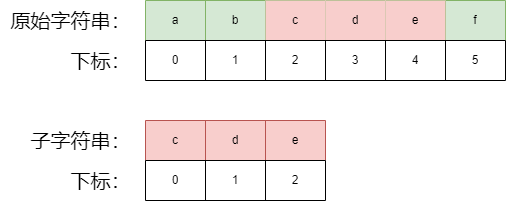

The diagram above was exported from draw.io. Its source (the exported page's mxGraphModel, read from the mxfile embedded in the PNG):
<mxGraphModel dx="2074" dy="1116" grid="1" gridSize="10" guides="1" tooltips="1" connect="1" arrows="1" fold="1" page="1" pageScale="1" pageWidth="827" pageHeight="1169" math="0" shadow="0">
  <root>
    <mxCell id="0" />
    <mxCell id="1" parent="0" />
    <mxCell id="wHsfZEXwYO4Ocky73zMs-14" value="" style="shape=table;startSize=0;container=1;collapsible=0;childLayout=tableLayout;fillColor=#d5e8d4;strokeColor=#82b366;fontSize=20;" vertex="1" parent="1">
      <mxGeometry x="210" y="290" width="360" height="40" as="geometry" />
    </mxCell>
    <mxCell id="wHsfZEXwYO4Ocky73zMs-15" value="" style="shape=tableRow;horizontal=0;startSize=0;swimlaneHead=0;swimlaneBody=0;strokeColor=inherit;top=0;left=0;bottom=0;right=0;collapsible=0;dropTarget=0;fillColor=none;points=[[0,0.5],[1,0.5]];portConstraint=eastwest;" vertex="1" parent="wHsfZEXwYO4Ocky73zMs-14">
      <mxGeometry width="360" height="40" as="geometry" />
    </mxCell>
    <mxCell id="wHsfZEXwYO4Ocky73zMs-16" value="a" style="shape=partialRectangle;html=1;whiteSpace=wrap;connectable=0;strokeColor=inherit;overflow=hidden;fillColor=none;top=0;left=0;bottom=0;right=0;pointerEvents=1;" vertex="1" parent="wHsfZEXwYO4Ocky73zMs-15">
      <mxGeometry width="60" height="40" as="geometry">
        <mxRectangle width="60" height="40" as="alternateBounds" />
      </mxGeometry>
    </mxCell>
    <mxCell id="wHsfZEXwYO4Ocky73zMs-17" value="b" style="shape=partialRectangle;html=1;whiteSpace=wrap;connectable=0;strokeColor=inherit;overflow=hidden;fillColor=none;top=0;left=0;bottom=0;right=0;pointerEvents=1;" vertex="1" parent="wHsfZEXwYO4Ocky73zMs-15">
      <mxGeometry x="60" width="60" height="40" as="geometry">
        <mxRectangle width="60" height="40" as="alternateBounds" />
      </mxGeometry>
    </mxCell>
    <mxCell id="wHsfZEXwYO4Ocky73zMs-18" value="c" style="shape=partialRectangle;html=1;whiteSpace=wrap;connectable=0;strokeColor=#b85450;overflow=hidden;fillColor=#f8cecc;top=0;left=0;bottom=0;right=0;pointerEvents=1;" vertex="1" parent="wHsfZEXwYO4Ocky73zMs-15">
      <mxGeometry x="120" width="60" height="40" as="geometry">
        <mxRectangle width="60" height="40" as="alternateBounds" />
      </mxGeometry>
    </mxCell>
    <mxCell id="wHsfZEXwYO4Ocky73zMs-19" value="d" style="shape=partialRectangle;html=1;whiteSpace=wrap;connectable=0;strokeColor=#b85450;overflow=hidden;fillColor=#f8cecc;top=0;left=0;bottom=0;right=0;pointerEvents=1;" vertex="1" parent="wHsfZEXwYO4Ocky73zMs-15">
      <mxGeometry x="180" width="60" height="40" as="geometry">
        <mxRectangle width="60" height="40" as="alternateBounds" />
      </mxGeometry>
    </mxCell>
    <mxCell id="wHsfZEXwYO4Ocky73zMs-20" value="e" style="shape=partialRectangle;html=1;whiteSpace=wrap;connectable=0;strokeColor=#b85450;overflow=hidden;fillColor=#f8cecc;top=0;left=0;bottom=0;right=0;pointerEvents=1;" vertex="1" parent="wHsfZEXwYO4Ocky73zMs-15">
      <mxGeometry x="240" width="60" height="40" as="geometry">
        <mxRectangle width="60" height="40" as="alternateBounds" />
      </mxGeometry>
    </mxCell>
    <mxCell id="wHsfZEXwYO4Ocky73zMs-21" value="f" style="shape=partialRectangle;html=1;whiteSpace=wrap;connectable=0;strokeColor=inherit;overflow=hidden;fillColor=none;top=0;left=0;bottom=0;right=0;pointerEvents=1;" vertex="1" parent="wHsfZEXwYO4Ocky73zMs-15">
      <mxGeometry x="300" width="60" height="40" as="geometry">
        <mxRectangle width="60" height="40" as="alternateBounds" />
      </mxGeometry>
    </mxCell>
    <mxCell id="wHsfZEXwYO4Ocky73zMs-30" value="&lt;font style=&quot;font-size: 20px;&quot;&gt;原始字符串：&lt;/font&gt;" style="text;html=1;align=center;verticalAlign=middle;resizable=0;points=[];autosize=1;strokeColor=none;fillColor=none;" vertex="1" parent="1">
      <mxGeometry x="65" y="290" width="140" height="40" as="geometry" />
    </mxCell>
    <mxCell id="wHsfZEXwYO4Ocky73zMs-39" value="&lt;font style=&quot;font-size: 20px;&quot;&gt;子字符串：&lt;/font&gt;" style="text;html=1;align=center;verticalAlign=middle;resizable=0;points=[];autosize=1;strokeColor=none;fillColor=none;" vertex="1" parent="1">
      <mxGeometry x="85" y="410" width="120" height="40" as="geometry" />
    </mxCell>
    <mxCell id="wHsfZEXwYO4Ocky73zMs-40" value="" style="shape=table;startSize=0;container=1;collapsible=0;childLayout=tableLayout;fillColor=#f8cecc;strokeColor=#b85450;" vertex="1" parent="1">
      <mxGeometry x="210" y="410" width="180" height="40" as="geometry" />
    </mxCell>
    <mxCell id="wHsfZEXwYO4Ocky73zMs-41" value="" style="shape=tableRow;horizontal=0;startSize=0;swimlaneHead=0;swimlaneBody=0;strokeColor=inherit;top=0;left=0;bottom=0;right=0;collapsible=0;dropTarget=0;fillColor=none;points=[[0,0.5],[1,0.5]];portConstraint=eastwest;" vertex="1" parent="wHsfZEXwYO4Ocky73zMs-40">
      <mxGeometry width="180" height="40" as="geometry" />
    </mxCell>
    <mxCell id="wHsfZEXwYO4Ocky73zMs-42" value="c" style="shape=partialRectangle;html=1;whiteSpace=wrap;connectable=0;strokeColor=inherit;overflow=hidden;fillColor=none;top=0;left=0;bottom=0;right=0;pointerEvents=1;" vertex="1" parent="wHsfZEXwYO4Ocky73zMs-41">
      <mxGeometry width="60" height="40" as="geometry">
        <mxRectangle width="60" height="40" as="alternateBounds" />
      </mxGeometry>
    </mxCell>
    <mxCell id="wHsfZEXwYO4Ocky73zMs-43" value="d" style="shape=partialRectangle;html=1;whiteSpace=wrap;connectable=0;strokeColor=inherit;overflow=hidden;fillColor=none;top=0;left=0;bottom=0;right=0;pointerEvents=1;" vertex="1" parent="wHsfZEXwYO4Ocky73zMs-41">
      <mxGeometry x="60" width="60" height="40" as="geometry">
        <mxRectangle width="60" height="40" as="alternateBounds" />
      </mxGeometry>
    </mxCell>
    <mxCell id="wHsfZEXwYO4Ocky73zMs-44" value="e" style="shape=partialRectangle;html=1;whiteSpace=wrap;connectable=0;strokeColor=inherit;overflow=hidden;fillColor=none;top=0;left=0;bottom=0;right=0;pointerEvents=1;" vertex="1" parent="wHsfZEXwYO4Ocky73zMs-41">
      <mxGeometry x="120" width="60" height="40" as="geometry">
        <mxRectangle width="60" height="40" as="alternateBounds" />
      </mxGeometry>
    </mxCell>
    <mxCell id="wHsfZEXwYO4Ocky73zMs-45" value="" style="shape=table;startSize=0;container=1;collapsible=0;childLayout=tableLayout;" vertex="1" parent="1">
      <mxGeometry x="210" y="330" width="360" height="40" as="geometry" />
    </mxCell>
    <mxCell id="wHsfZEXwYO4Ocky73zMs-46" value="" style="shape=tableRow;horizontal=0;startSize=0;swimlaneHead=0;swimlaneBody=0;strokeColor=inherit;top=0;left=0;bottom=0;right=0;collapsible=0;dropTarget=0;fillColor=none;points=[[0,0.5],[1,0.5]];portConstraint=eastwest;" vertex="1" parent="wHsfZEXwYO4Ocky73zMs-45">
      <mxGeometry width="360" height="40" as="geometry" />
    </mxCell>
    <mxCell id="wHsfZEXwYO4Ocky73zMs-47" value="0" style="shape=partialRectangle;html=1;whiteSpace=wrap;connectable=0;strokeColor=inherit;overflow=hidden;fillColor=none;top=0;left=0;bottom=0;right=0;pointerEvents=1;" vertex="1" parent="wHsfZEXwYO4Ocky73zMs-46">
      <mxGeometry width="60" height="40" as="geometry">
        <mxRectangle width="60" height="40" as="alternateBounds" />
      </mxGeometry>
    </mxCell>
    <mxCell id="wHsfZEXwYO4Ocky73zMs-48" value="1" style="shape=partialRectangle;html=1;whiteSpace=wrap;connectable=0;strokeColor=inherit;overflow=hidden;fillColor=none;top=0;left=0;bottom=0;right=0;pointerEvents=1;" vertex="1" parent="wHsfZEXwYO4Ocky73zMs-46">
      <mxGeometry x="60" width="60" height="40" as="geometry">
        <mxRectangle width="60" height="40" as="alternateBounds" />
      </mxGeometry>
    </mxCell>
    <mxCell id="wHsfZEXwYO4Ocky73zMs-49" value="2" style="shape=partialRectangle;html=1;whiteSpace=wrap;connectable=0;strokeColor=inherit;overflow=hidden;fillColor=none;top=0;left=0;bottom=0;right=0;pointerEvents=1;" vertex="1" parent="wHsfZEXwYO4Ocky73zMs-46">
      <mxGeometry x="120" width="60" height="40" as="geometry">
        <mxRectangle width="60" height="40" as="alternateBounds" />
      </mxGeometry>
    </mxCell>
    <mxCell id="wHsfZEXwYO4Ocky73zMs-50" value="3" style="shape=partialRectangle;html=1;whiteSpace=wrap;connectable=0;strokeColor=inherit;overflow=hidden;fillColor=none;top=0;left=0;bottom=0;right=0;pointerEvents=1;" vertex="1" parent="wHsfZEXwYO4Ocky73zMs-46">
      <mxGeometry x="180" width="60" height="40" as="geometry">
        <mxRectangle width="60" height="40" as="alternateBounds" />
      </mxGeometry>
    </mxCell>
    <mxCell id="wHsfZEXwYO4Ocky73zMs-51" value="4" style="shape=partialRectangle;html=1;whiteSpace=wrap;connectable=0;strokeColor=inherit;overflow=hidden;fillColor=none;top=0;left=0;bottom=0;right=0;pointerEvents=1;" vertex="1" parent="wHsfZEXwYO4Ocky73zMs-46">
      <mxGeometry x="240" width="60" height="40" as="geometry">
        <mxRectangle width="60" height="40" as="alternateBounds" />
      </mxGeometry>
    </mxCell>
    <mxCell id="wHsfZEXwYO4Ocky73zMs-52" value="5" style="shape=partialRectangle;html=1;whiteSpace=wrap;connectable=0;strokeColor=inherit;overflow=hidden;fillColor=none;top=0;left=0;bottom=0;right=0;pointerEvents=1;" vertex="1" parent="wHsfZEXwYO4Ocky73zMs-46">
      <mxGeometry x="300" width="60" height="40" as="geometry">
        <mxRectangle width="60" height="40" as="alternateBounds" />
      </mxGeometry>
    </mxCell>
    <mxCell id="wHsfZEXwYO4Ocky73zMs-53" value="" style="shape=table;startSize=0;container=1;collapsible=0;childLayout=tableLayout;" vertex="1" parent="1">
      <mxGeometry x="210" y="450" width="180" height="40" as="geometry" />
    </mxCell>
    <mxCell id="wHsfZEXwYO4Ocky73zMs-54" value="" style="shape=tableRow;horizontal=0;startSize=0;swimlaneHead=0;swimlaneBody=0;strokeColor=inherit;top=0;left=0;bottom=0;right=0;collapsible=0;dropTarget=0;fillColor=none;points=[[0,0.5],[1,0.5]];portConstraint=eastwest;" vertex="1" parent="wHsfZEXwYO4Ocky73zMs-53">
      <mxGeometry width="180" height="40" as="geometry" />
    </mxCell>
    <mxCell id="wHsfZEXwYO4Ocky73zMs-55" value="0" style="shape=partialRectangle;html=1;whiteSpace=wrap;connectable=0;strokeColor=inherit;overflow=hidden;fillColor=none;top=0;left=0;bottom=0;right=0;pointerEvents=1;" vertex="1" parent="wHsfZEXwYO4Ocky73zMs-54">
      <mxGeometry width="60" height="40" as="geometry">
        <mxRectangle width="60" height="40" as="alternateBounds" />
      </mxGeometry>
    </mxCell>
    <mxCell id="wHsfZEXwYO4Ocky73zMs-56" value="1" style="shape=partialRectangle;html=1;whiteSpace=wrap;connectable=0;strokeColor=inherit;overflow=hidden;fillColor=none;top=0;left=0;bottom=0;right=0;pointerEvents=1;" vertex="1" parent="wHsfZEXwYO4Ocky73zMs-54">
      <mxGeometry x="60" width="60" height="40" as="geometry">
        <mxRectangle width="60" height="40" as="alternateBounds" />
      </mxGeometry>
    </mxCell>
    <mxCell id="wHsfZEXwYO4Ocky73zMs-57" value="2" style="shape=partialRectangle;html=1;whiteSpace=wrap;connectable=0;strokeColor=inherit;overflow=hidden;fillColor=none;top=0;left=0;bottom=0;right=0;pointerEvents=1;" vertex="1" parent="wHsfZEXwYO4Ocky73zMs-54">
      <mxGeometry x="120" width="60" height="40" as="geometry">
        <mxRectangle width="60" height="40" as="alternateBounds" />
      </mxGeometry>
    </mxCell>
    <mxCell id="wHsfZEXwYO4Ocky73zMs-58" value="&lt;font style=&quot;font-size: 20px;&quot;&gt;下标：&lt;/font&gt;" style="text;html=1;align=center;verticalAlign=middle;resizable=0;points=[];autosize=1;strokeColor=none;fillColor=none;" vertex="1" parent="1">
      <mxGeometry x="125" y="330" width="80" height="40" as="geometry" />
    </mxCell>
    <mxCell id="wHsfZEXwYO4Ocky73zMs-59" value="&lt;font style=&quot;font-size: 20px;&quot;&gt;下标：&lt;/font&gt;" style="text;html=1;align=center;verticalAlign=middle;resizable=0;points=[];autosize=1;strokeColor=none;fillColor=none;" vertex="1" parent="1">
      <mxGeometry x="125" y="450" width="80" height="40" as="geometry" />
    </mxCell>
  </root>
</mxGraphModel>